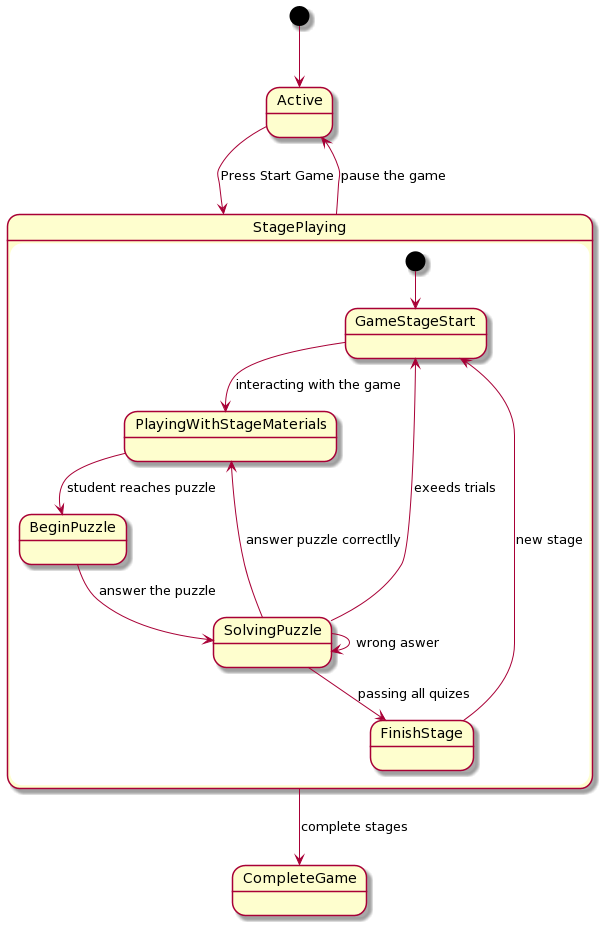

The diagram above was rendered by PlantUML. Its source (embedded in the PNG):
@startuml
[*] --> Active

Active --> StagePlaying: Press Start Game



state StagePlaying {

[*] --> GameStageStart
GameStageStart --> PlayingWithStageMaterials: interacting with the game

PlayingWithStageMaterials --> BeginPuzzle: student reaches puzzle

BeginPuzzle --> SolvingPuzzle: answer the puzzle
SolvingPuzzle --> SolvingPuzzle: wrong aswer
SolvingPuzzle --> PlayingWithStageMaterials: answer puzzle correctlly
SolvingPuzzle --> GameStageStart: exeeds trials
SolvingPuzzle --> FinishStage: passing all quizes
FinishStage -->GameStageStart: new stage
}
StagePlaying --> Active: pause the game

StagePlaying --> CompleteGame: complete stages
@enduml